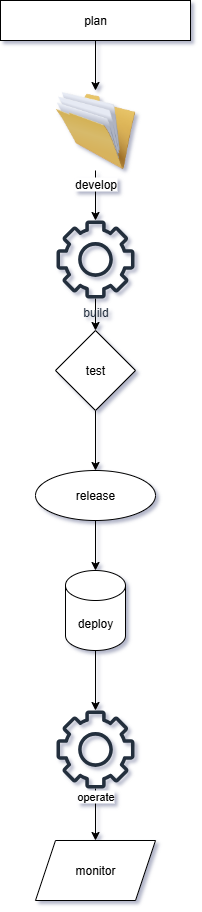

The diagram above was exported from draw.io. Its source (the exported page's mxGraphModel, read from the mxfile embedded in the PNG):
<mxGraphModel dx="872" dy="473" grid="1" gridSize="10" guides="1" tooltips="1" connect="1" arrows="1" fold="1" page="1" pageScale="1" pageWidth="850" pageHeight="1100" math="0" shadow="1">
  <root>
    <mxCell id="0" />
    <mxCell id="1" parent="0" />
    <mxCell id="ljLYd9eHs1reOkqZIScj-12" value="" style="edgeStyle=orthogonalEdgeStyle;rounded=0;orthogonalLoop=1;jettySize=auto;html=1;" edge="1" parent="1" source="ljLYd9eHs1reOkqZIScj-1" target="ljLYd9eHs1reOkqZIScj-3">
      <mxGeometry relative="1" as="geometry" />
    </mxCell>
    <mxCell id="ljLYd9eHs1reOkqZIScj-1" value="plan" style="rounded=0;whiteSpace=wrap;html=1;" vertex="1" parent="1">
      <mxGeometry x="330" y="30" width="190" height="40" as="geometry" />
    </mxCell>
    <mxCell id="ljLYd9eHs1reOkqZIScj-14" value="" style="edgeStyle=orthogonalEdgeStyle;rounded=0;orthogonalLoop=1;jettySize=auto;html=1;" edge="1" parent="1" source="ljLYd9eHs1reOkqZIScj-3" target="ljLYd9eHs1reOkqZIScj-4">
      <mxGeometry relative="1" as="geometry" />
    </mxCell>
    <mxCell id="ljLYd9eHs1reOkqZIScj-3" value="develop" style="image;html=1;image=img/lib/clip_art/general/Full_Folder_128x128.png" vertex="1" parent="1">
      <mxGeometry x="385" y="120" width="80" height="80" as="geometry" />
    </mxCell>
    <mxCell id="ljLYd9eHs1reOkqZIScj-15" value="" style="edgeStyle=orthogonalEdgeStyle;rounded=0;orthogonalLoop=1;jettySize=auto;html=1;" edge="1" parent="1" source="ljLYd9eHs1reOkqZIScj-4" target="ljLYd9eHs1reOkqZIScj-5">
      <mxGeometry relative="1" as="geometry" />
    </mxCell>
    <mxCell id="ljLYd9eHs1reOkqZIScj-4" value="build" style="sketch=0;outlineConnect=0;fontColor=#232F3E;gradientColor=none;fillColor=#232F3D;strokeColor=none;dashed=0;verticalLabelPosition=bottom;verticalAlign=top;align=center;html=1;fontSize=12;fontStyle=0;aspect=fixed;pointerEvents=1;shape=mxgraph.aws4.gear;" vertex="1" parent="1">
      <mxGeometry x="386" y="250" width="78" height="78" as="geometry" />
    </mxCell>
    <mxCell id="ljLYd9eHs1reOkqZIScj-17" value="" style="edgeStyle=orthogonalEdgeStyle;rounded=0;orthogonalLoop=1;jettySize=auto;html=1;" edge="1" parent="1" source="ljLYd9eHs1reOkqZIScj-5" target="ljLYd9eHs1reOkqZIScj-6">
      <mxGeometry relative="1" as="geometry" />
    </mxCell>
    <mxCell id="ljLYd9eHs1reOkqZIScj-5" value="test" style="rhombus;whiteSpace=wrap;html=1;" vertex="1" parent="1">
      <mxGeometry x="385" y="360" width="80" height="80" as="geometry" />
    </mxCell>
    <mxCell id="ljLYd9eHs1reOkqZIScj-18" value="" style="edgeStyle=orthogonalEdgeStyle;rounded=0;orthogonalLoop=1;jettySize=auto;html=1;" edge="1" parent="1" source="ljLYd9eHs1reOkqZIScj-6" target="ljLYd9eHs1reOkqZIScj-7">
      <mxGeometry relative="1" as="geometry" />
    </mxCell>
    <mxCell id="ljLYd9eHs1reOkqZIScj-6" value="release" style="ellipse;whiteSpace=wrap;html=1;" vertex="1" parent="1">
      <mxGeometry x="365" y="500" width="120" height="50" as="geometry" />
    </mxCell>
    <mxCell id="ljLYd9eHs1reOkqZIScj-19" value="" style="edgeStyle=orthogonalEdgeStyle;rounded=0;orthogonalLoop=1;jettySize=auto;html=1;" edge="1" parent="1" source="ljLYd9eHs1reOkqZIScj-7" target="ljLYd9eHs1reOkqZIScj-8">
      <mxGeometry relative="1" as="geometry" />
    </mxCell>
    <mxCell id="ljLYd9eHs1reOkqZIScj-7" value="deploy" style="shape=cylinder3;whiteSpace=wrap;html=1;boundedLbl=1;backgroundOutline=1;size=15;" vertex="1" parent="1">
      <mxGeometry x="395" y="600" width="60" height="80" as="geometry" />
    </mxCell>
    <mxCell id="ljLYd9eHs1reOkqZIScj-20" value="" style="edgeStyle=orthogonalEdgeStyle;rounded=0;orthogonalLoop=1;jettySize=auto;html=1;" edge="1" parent="1" source="ljLYd9eHs1reOkqZIScj-8" target="ljLYd9eHs1reOkqZIScj-9">
      <mxGeometry relative="1" as="geometry" />
    </mxCell>
    <mxCell id="ljLYd9eHs1reOkqZIScj-21" value="operate" style="edgeLabel;html=1;align=center;verticalAlign=middle;resizable=0;points=[];" vertex="1" connectable="0" parent="ljLYd9eHs1reOkqZIScj-20">
      <mxGeometry x="-0.6923" y="-1" relative="1" as="geometry">
        <mxPoint as="offset" />
      </mxGeometry>
    </mxCell>
    <mxCell id="ljLYd9eHs1reOkqZIScj-8" value="" style="sketch=0;outlineConnect=0;fontColor=#232F3E;gradientColor=none;fillColor=#232F3D;strokeColor=none;dashed=0;verticalLabelPosition=bottom;verticalAlign=top;align=center;html=1;fontSize=12;fontStyle=0;aspect=fixed;pointerEvents=1;shape=mxgraph.aws4.gear;" vertex="1" parent="1">
      <mxGeometry x="386" y="740" width="78" height="78" as="geometry" />
    </mxCell>
    <mxCell id="ljLYd9eHs1reOkqZIScj-9" value="monitor" style="shape=parallelogram;perimeter=parallelogramPerimeter;whiteSpace=wrap;html=1;fixedSize=1;" vertex="1" parent="1">
      <mxGeometry x="365" y="870" width="120" height="60" as="geometry" />
    </mxCell>
  </root>
</mxGraphModel>